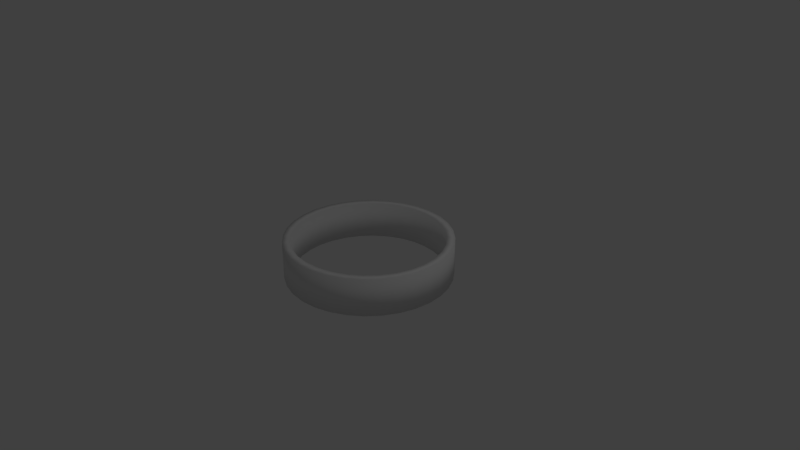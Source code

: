 # Source: Ring.blend  (saved by Blender 2.78.0; exported with 4.5.12 LTS)
import bpy
from mathutils import Matrix  # noqa: F401  (used for matrix-valued properties, if any)

bpy.ops.wm.read_factory_settings(use_empty=True)
scene = bpy.context.scene
scene.name = 'Scene'

# ---- collections
col_collection_1 = bpy.data.collections.new('Collection 1'); scene.collection.children.link(col_collection_1)

# ---- materials (node trees are filled in below, after node groups)
mat_material_001 = bpy.data.materials.new('Material.001')
mat_material_001.alpha_threshold = 0.0
mat_material_001.use_transparent_shadow = False
mat_material_001.roughness = 0.5

# ---- material node trees

# ---- world
world_world = bpy.data.worlds.new('World'); scene.world = world_world
world_world.color = (0.05088, 0.05088, 0.05088)
world_world.use_sun_shadow = False
world_world.sun_shadow_jitter_overblur = 0.0
world_world.cycles.sampling_method = 'MANUAL'

# ---- cameras
cam_camera = bpy.data.cameras.new('Camera')
cam_camera.clip_end = 100.0
cam_camera.lens = 35.0
cam_camera.sensor_width = 32.0
cam_camera.sensor_height = 18.0
cam_camera.ortho_scale = 7.314
cam_camera.dof.focus_distance = 0.0
cam_camera.dof.aperture_fstop = 128.0

# ---- lights
light_lamp = bpy.data.lights.new('Lamp', 'POINT')
light_lamp.transmission_factor = 0.0
light_lamp.cutoff_distance = 30.0
light_lamp.energy = 100.0
light_lamp.shadow_buffer_clip_start = 1.001
light_lamp.shadow_soft_size = 0.1
light_lamp.shadow_maximum_resolution = 0.006
light_lamp.use_absolute_resolution = True

# ---- meshes
me_cylinder_010 = bpy.data.meshes.new('Cylinder.010')
me_cylinder_010.from_pydata([(0.0, 1.0, -0.25), (0.0, 1.0, 0.25), (0.1951, 0.9808, -0.25), (0.1951, 0.9808, 0.25), (0.3827, 0.9239, -0.25), (0.3827, 0.9239, 0.25), (0.5556, 0.8315, -0.25), (0.5556, 0.8315, 0.25), (0.7071, 0.7071, -0.25), (0.7071, 0.7071, 0.25), (0.8315, 0.5556, -0.25), (0.8315, 0.5556, 0.25), (0.9239, 0.3827, -0.25), (0.9239, 0.3827, 0.25), (0.9808, 0.1951, -0.25), (0.9808, 0.1951, 0.25), (1.0, 7.55e-08, -0.25), (1.0, 7.55e-08, 0.25), (0.9808, -0.1951, -0.25), (0.9808, -0.1951, 0.25), (0.9239, -0.3827, -0.25), (0.9239, -0.3827, 0.25), (0.8315, -0.5556, -0.25), (0.8315, -0.5556, 0.25), (0.7071, -0.7071, -0.25), (0.7071, -0.7071, 0.25), (0.5556, -0.8315, -0.25), (0.5556, -0.8315, 0.25), (0.3827, -0.9239, -0.25), (0.3827, -0.9239, 0.25), (0.1951, -0.9808, -0.25), (0.1951, -0.9808, 0.25), (-3.258e-07, -1.0, -0.25), (-3.258e-07, -1.0, 0.25), (-0.1951, -0.9808, -0.25), (-0.1951, -0.9808, 0.25), (-0.3827, -0.9239, -0.25), (-0.3827, -0.9239, 0.25), (-0.5556, -0.8315, -0.25), (-0.5556, -0.8315, 0.25), (-0.7071, -0.7071, -0.25), (-0.7071, -0.7071, 0.25), (-0.8315, -0.5556, -0.25), (-0.8315, -0.5556, 0.25), (-0.9239, -0.3827, -0.25), (-0.9239, -0.3827, 0.25), (-0.9808, -0.1951, -0.25), (-0.9808, -0.1951, 0.25), (-1.0, 9.656e-07, -0.25), (-1.0, 9.656e-07, 0.25), (-0.9808, 0.1951, -0.25), (-0.9808, 0.1951, 0.25), (-0.9239, 0.3827, -0.25), (-0.9239, 0.3827, 0.25), (-0.8315, 0.5556, -0.25), (-0.8315, 0.5556, 0.25), (-0.7071, 0.7071, -0.25), (-0.7071, 0.7071, 0.25), (-0.5556, 0.8315, -0.25), (-0.5556, 0.8315, 0.25), (-0.3827, 0.9239, -0.25), (-0.3827, 0.9239, 0.25), (-0.1951, 0.9808, -0.25), (-0.1951, 0.9808, 0.25), (0.0, 1.1, -0.25), (0.0, 1.1, 0.25), (0.2146, 1.079, -0.25), (0.2146, 1.079, 0.25), (0.421, 1.016, -0.25), (0.421, 1.016, 0.25), (0.6111, 0.9146, -0.25), (0.6111, 0.9146, 0.25), (0.7778, 0.7778, -0.25), (0.7778, 0.7778, 0.25), (0.9146, 0.6111, -0.25), (0.9146, 0.6111, 0.25), (1.016, 0.421, -0.25), (1.016, 0.421, 0.25), (1.079, 0.2146, -0.25), (1.079, 0.2146, 0.25), (1.1, 7.55e-08, -0.25), (1.1, 7.55e-08, 0.25), (1.079, -0.2146, -0.25), (1.079, -0.2146, 0.25), (1.016, -0.421, -0.25), (1.016, -0.421, 0.25), (0.9146, -0.6111, -0.25), (0.9146, -0.6111, 0.25), (0.7778, -0.7778, -0.25), (0.7778, -0.7778, 0.25), (0.6111, -0.9146, -0.25), (0.6111, -0.9146, 0.25), (0.421, -1.016, -0.25), (0.421, -1.016, 0.25), (0.2146, -1.079, -0.25), (0.2146, -1.079, 0.25), (-3.258e-07, -1.1, -0.25), (-3.258e-07, -1.1, 0.25), (-0.2146, -1.079, -0.25), (-0.2146, -1.079, 0.25), (-0.421, -1.016, -0.25), (-0.421, -1.016, 0.25), (-0.6111, -0.9146, -0.25), (-0.6111, -0.9146, 0.25), (-0.7778, -0.7778, -0.25), (-0.7778, -0.7778, 0.25), (-0.9146, -0.6111, -0.25), (-0.9146, -0.6111, 0.25), (-1.016, -0.4209, -0.25), (-1.016, -0.4209, 0.25), (-1.079, -0.2146, -0.25), (-1.079, -0.2146, 0.25), (-1.1, 9.656e-07, -0.25), (-1.1, 9.656e-07, 0.25), (-1.079, 0.2146, -0.25), (-1.079, 0.2146, 0.25), (-1.016, 0.421, -0.25), (-1.016, 0.421, 0.25), (-0.9146, 0.6111, -0.25), (-0.9146, 0.6111, 0.25), (-0.7778, 0.7778, -0.25), (-0.7778, 0.7778, 0.25), (-0.6111, 0.9146, -0.25), (-0.6111, 0.9146, 0.25), (-0.4209, 1.016, -0.25), (-0.4209, 1.016, 0.25), (-0.2146, 1.079, -0.25), (-0.2146, 1.079, 0.25)], [], [(0, 2, 3, 1), (2, 4, 5, 3), (4, 6, 7, 5), (6, 8, 9, 7), (8, 10, 11, 9), (10, 12, 13, 11), (12, 14, 15, 13), (14, 16, 17, 15), (16, 18, 19, 17), (18, 20, 21, 19), (20, 22, 23, 21), (22, 24, 25, 23), (24, 26, 27, 25), (26, 28, 29, 27), (28, 30, 31, 29), (30, 32, 33, 31), (32, 34, 35, 33), (34, 36, 37, 35), (36, 38, 39, 37), (38, 40, 41, 39), (40, 42, 43, 41), (42, 44, 45, 43), (44, 46, 47, 45), (46, 48, 49, 47), (48, 50, 51, 49), (50, 52, 53, 51), (52, 54, 55, 53), (54, 56, 57, 55), (56, 58, 59, 57), (58, 60, 61, 59), (60, 62, 63, 61), (62, 0, 1, 63), (64, 65, 67, 66), (66, 67, 69, 68), (68, 69, 71, 70), (70, 71, 73, 72), (72, 73, 75, 74), (74, 75, 77, 76), (76, 77, 79, 78), (78, 79, 81, 80), (80, 81, 83, 82), (82, 83, 85, 84), (84, 85, 87, 86), (86, 87, 89, 88), (88, 89, 91, 90), (90, 91, 93, 92), (92, 93, 95, 94), (94, 95, 97, 96), (96, 97, 99, 98), (98, 99, 101, 100), (100, 101, 103, 102), (102, 103, 105, 104), (104, 105, 107, 106), (106, 107, 109, 108), (108, 109, 111, 110), (110, 111, 113, 112), (112, 113, 115, 114), (114, 115, 117, 116), (116, 117, 119, 118), (118, 119, 121, 120), (120, 121, 123, 122), (122, 123, 125, 124), (124, 125, 127, 126), (126, 127, 65, 64), (44, 42, 106, 108), (25, 27, 91, 89), (62, 60, 124, 126), (43, 45, 109, 107), (10, 8, 72, 74), (61, 63, 127, 125), (28, 26, 90, 92), (9, 11, 75, 73), (46, 44, 108, 110), (27, 29, 93, 91), (0, 62, 126, 64), (45, 47, 111, 109), (12, 10, 74, 76), (63, 1, 65, 127), (30, 28, 92, 94), (11, 13, 77, 75), (48, 46, 110, 112), (29, 31, 95, 93), (47, 49, 113, 111), (14, 12, 76, 78), (32, 30, 94, 96), (13, 15, 79, 77), (50, 48, 112, 114), (31, 33, 97, 95), (49, 51, 115, 113), (16, 14, 78, 80), (34, 32, 96, 98), (15, 17, 81, 79), (52, 50, 114, 116), (33, 35, 99, 97), (51, 53, 117, 115), (18, 16, 80, 82), (36, 34, 98, 100), (17, 19, 83, 81), (2, 0, 64, 66), (54, 52, 116, 118), (35, 37, 101, 99), (53, 55, 119, 117), (20, 18, 82, 84), (1, 3, 67, 65), (38, 36, 100, 102), (19, 21, 85, 83), (56, 54, 118, 120), (37, 39, 103, 101), (4, 2, 66, 68), (55, 57, 121, 119), (22, 20, 84, 86), (3, 5, 69, 67), (40, 38, 102, 104), (21, 23, 87, 85), (58, 56, 120, 122), (39, 41, 105, 103), (6, 4, 68, 70), (57, 59, 123, 121), (24, 22, 86, 88), (5, 7, 71, 69), (42, 40, 104, 106), (23, 25, 89, 87), (60, 58, 122, 124), (41, 43, 107, 105), (8, 6, 70, 72), (59, 61, 125, 123), (26, 24, 88, 90), (7, 9, 73, 71)])
me_cylinder_010.polygons.foreach_set('use_smooth', [True] * 128)
_uv = me_cylinder_010.uv_layers.new(name='UVMap')
_uv.uv.foreach_set('vector', [0.8168, 0.7734, 0.8168, 0.8254, 0.6835, 0.8254, 0.6835, 0.7734, 0.8168, 0.8254, 0.8168, 0.8755, 0.6835, 0.8755, 0.6835, 0.8254, 0.8168, 0.8755, 0.8168, 0.9216, 0.6835, 0.9216, 0.6835, 0.8755, 0.8168, 0.9216, 0.8168, 0.962, 0.6835, 0.962, 0.6835, 0.9216, 0.8168, 0.962, 0.8168, 0.9216, 0.6835, 0.9216, 0.6835, 0.962, 0.8168, 0.9216, 0.8168, 0.8755, 0.6835, 0.8755, 0.6835, 0.9216, 0.8168, 0.8755, 0.8168, 0.8254, 0.6835, 0.8254, 0.6835, 0.8755, 0.8168, 0.8254, 0.8168, 0.7734, 0.6835, 0.7734, 0.6835, 0.8254, 0.8168, 0.7734, 0.8168, 0.7214, 0.6835, 0.7214, 0.6835, 0.7734, 0.8168, 0.7214, 0.8168, 0.6713, 0.6835, 0.6713, 0.6835, 0.7214, 0.8168, 0.6713, 0.8168, 0.6252, 0.6835, 0.6252, 0.6835, 0.6713, 0.8168, 0.6252, 0.8168, 0.5848, 0.6835, 0.5848, 0.6835, 0.6252, 0.683, 0.962, 0.683, 0.9216, 0.5496, 0.9216, 0.5496, 0.962, 0.683, 0.9216, 0.683, 0.8755, 0.5496, 0.8755, 0.5496, 0.9216, 0.683, 0.8755, 0.683, 0.8254, 0.5496, 0.8254, 0.5496, 0.8755, 0.683, 0.8254, 0.683, 0.7734, 0.5496, 0.7734, 0.5496, 0.8254, 0.683, 0.7734, 0.683, 0.7214, 0.5496, 0.7214, 0.5496, 0.7734, 0.683, 0.7214, 0.683, 0.6713, 0.5496, 0.6713, 0.5496, 0.7214, 0.683, 0.6713, 0.683, 0.6252, 0.5496, 0.6252, 0.5496, 0.6713, 0.683, 0.6252, 0.683, 0.5848, 0.5496, 0.5848, 0.5496, 0.6252, 0.683, 0.5848, 0.683, 0.6252, 0.5496, 0.6252, 0.5496, 0.5848, 0.683, 0.6252, 0.683, 0.6713, 0.5496, 0.6713, 0.5496, 0.6252, 0.683, 0.6713, 0.683, 0.7214, 0.5496, 0.7214, 0.5496, 0.6713, 0.683, 0.7214, 0.683, 0.7734, 0.5496, 0.7734, 0.5496, 0.7214, 0.683, 0.7734, 0.683, 0.8254, 0.5496, 0.8254, 0.5496, 0.7734, 0.683, 0.8254, 0.683, 0.8755, 0.5496, 0.8755, 0.5496, 0.8254, 0.683, 0.8755, 0.683, 0.9216, 0.5496, 0.9216, 0.5496, 0.8755, 0.683, 0.9216, 0.683, 0.962, 0.5496, 0.962, 0.5496, 0.9216, 0.8168, 0.5848, 0.8168, 0.6252, 0.6835, 0.6252, 0.6835, 0.5848, 0.8168, 0.6252, 0.8168, 0.6713, 0.6835, 0.6713, 0.6835, 0.6252, 0.8168, 0.6713, 0.8168, 0.7214, 0.6835, 0.7214, 0.6835, 0.6713, 0.8168, 0.7214, 0.8168, 0.7734, 0.6835, 0.7734, 0.6835, 0.7214, 0.3416, 0.7182, 0.3416, 0.5848, 0.2844, 0.5848, 0.2844, 0.7182, 0.2844, 0.7182, 0.2844, 0.5848, 0.2293, 0.5848, 0.2293, 0.7182, 0.2293, 0.7182, 0.2293, 0.5848, 0.1786, 0.5848, 0.1786, 0.7182, 0.1786, 0.7182, 0.1786, 0.5848, 0.1341, 0.5848, 0.1341, 0.7182, 0.1341, 0.7182, 0.1341, 0.5848, 0.1786, 0.5848, 0.1786, 0.7182, 0.1786, 0.7182, 0.1786, 0.5848, 0.2293, 0.5848, 0.2293, 0.7182, 0.2293, 0.7182, 0.2293, 0.5848, 0.2844, 0.5848, 0.2844, 0.7182, 0.2844, 0.7182, 0.2844, 0.5848, 0.3416, 0.5848, 0.3416, 0.7182, 0.3416, 0.7182, 0.3416, 0.5848, 0.3989, 0.5848, 0.3989, 0.7182, 0.3989, 0.7182, 0.3989, 0.5848, 0.4539, 0.5848, 0.4539, 0.7182, 0.4539, 0.7182, 0.4539, 0.5848, 0.5046, 0.5848, 0.5046, 0.7182, 0.5046, 0.7182, 0.5046, 0.5848, 0.5491, 0.5848, 0.5491, 0.7182, 0.1336, 0.9998, 0.000249, 0.9998, 0.000249, 0.9553, 0.1336, 0.9553, 0.1336, 0.9553, 0.000249, 0.9553, 0.000249, 0.9046, 0.1336, 0.9046, 0.1336, 0.9046, 0.000249, 0.9046, 0.000249, 0.8495, 0.1336, 0.8495, 0.1336, 0.8495, 0.000249, 0.8495, 0.000249, 0.7923, 0.1336, 0.7923, 0.1336, 0.7923, 0.000249, 0.7923, 0.000249, 0.735, 0.1336, 0.735, 0.1336, 0.735, 0.000249, 0.735, 0.000249, 0.68, 0.1336, 0.68, 0.1336, 0.68, 0.000249, 0.68, 0.000249, 0.6292, 0.1336, 0.6292, 0.1336, 0.6292, 0.000249, 0.6292, 0.000249, 0.5848, 0.1336, 0.5848, 0.1336, 0.5848, 0.000249, 0.5848, 0.000249, 0.6292, 0.1336, 0.6292, 0.1336, 0.6292, 0.000249, 0.6292, 0.000249, 0.68, 0.1336, 0.68, 0.1336, 0.68, 0.000249, 0.68, 0.000249, 0.735, 0.1336, 0.735, 0.1336, 0.735, 0.000249, 0.735, 0.000249, 0.7923, 0.1336, 0.7923, 0.1336, 0.7923, 0.000249, 0.7923, 0.000249, 0.8495, 0.1336, 0.8495, 0.1336, 0.8495, 0.000249, 0.8495, 0.000249, 0.9046, 0.1336, 0.9046, 0.1336, 0.9046, 0.000249, 0.9046, 0.000249, 0.9553, 0.1336, 0.9553, 0.1336, 0.9553, 0.000249, 0.9553, 0.000249, 0.9998, 0.1336, 0.9998, 0.5491, 0.7182, 0.5491, 0.5848, 0.5046, 0.5848, 0.5046, 0.7182, 0.5046, 0.7182, 0.5046, 0.5848, 0.4539, 0.5848, 0.4539, 0.7182, 0.4539, 0.7182, 0.4539, 0.5848, 0.3989, 0.5848, 0.3989, 0.7182, 0.3989, 0.7182, 0.3989, 0.5848, 0.3416, 0.5848, 0.3416, 0.7182, 0.05701, 0.418, 0.037, 0.3697, 0.01147, 0.3774, 0.03348, 0.4306, 0.7971, 0.0268, 0.7448, 0.0268, 0.7422, 0.000249, 0.7997, 0.0002492, 0.4615, 0.4985, 0.418, 0.5275, 0.4306, 0.551, 0.4784, 0.5191, 0.5055, 0.3184, 0.5157, 0.3697, 0.4901, 0.3774, 0.4789, 0.321, 0.8541, 0.8484, 0.8439, 0.7971, 0.8173, 0.7997, 0.8286, 0.8561, 0.8484, 0.5475, 0.8967, 0.5275, 0.9093, 0.551, 0.8561, 0.5731, 0.1665, 0.05701, 0.2148, 0.037, 0.2071, 0.01147, 0.1539, 0.03348, 0.9302, 0.7448, 0.9302, 0.7971, 0.9037, 0.7997, 0.9037, 0.7422, 0.08606, 0.4615, 0.05701, 0.418, 0.03348, 0.4306, 0.06544, 0.4784, 0.7448, 0.0268, 0.6935, 0.037, 0.6858, 0.01147, 0.7422, 0.000249, 0.2153, 0.7213, 0.2153, 0.7736, 0.2418, 0.7762, 0.2418, 0.7187, 0.5157, 0.3697, 0.5357, 0.418, 0.5121, 0.4306, 0.4901, 0.3774, 0.8741, 0.8967, 0.8541, 0.8484, 0.8286, 0.8561, 0.8506, 0.9093, 0.8967, 0.5275, 0.9402, 0.4985, 0.9571, 0.5191, 0.9093, 0.551, 0.123, 0.08606, 0.1665, 0.05701, 0.1539, 0.03348, 0.1061, 0.06544, 0.9302, 0.7971, 0.9404, 0.8484, 0.9149, 0.8561, 0.9037, 0.7997, 0.123, 0.4985, 0.08606, 0.4615, 0.06544, 0.4784, 0.1061, 0.5191, 0.6935, 0.037, 0.6452, 0.05701, 0.6326, 0.03348, 0.6858, 0.01147, 0.5357, 0.418, 0.5647, 0.4615, 0.5441, 0.4784, 0.5121, 0.4306, 0.9032, 0.9402, 0.8741, 0.8967, 0.8506, 0.9093, 0.8825, 0.9571, 0.08606, 0.123, 0.123, 0.08606, 0.1061, 0.06544, 0.06544, 0.1061, 0.9404, 0.8484, 0.9604, 0.8967, 0.9369, 0.9093, 0.9149, 0.8561, 0.1665, 0.5275, 0.123, 0.4985, 0.1061, 0.5191, 0.1539, 0.551, 0.6452, 0.05701, 0.6017, 0.08606, 0.5848, 0.06544, 0.6326, 0.03348, 0.5647, 0.4615, 0.6017, 0.4985, 0.5848, 0.5191, 0.5441, 0.4784, 0.1882, 0.7213, 0.1882, 0.7736, 0.2148, 0.7762, 0.2148, 0.7187, 0.05701, 0.1665, 0.08606, 0.123, 0.06544, 0.1061, 0.03348, 0.1539, 0.9604, 0.8967, 0.9895, 0.9402, 0.9688, 0.9571, 0.9369, 0.9093, 0.2148, 0.5475, 0.1665, 0.5275, 0.1539, 0.551, 0.2071, 0.5731, 0.6017, 0.08606, 0.5647, 0.123, 0.5441, 0.1061, 0.5848, 0.06544, 0.6017, 0.4985, 0.6452, 0.5275, 0.6326, 0.551, 0.5848, 0.5191, 0.418, 0.05701, 0.4615, 0.08606, 0.4784, 0.06544, 0.4306, 0.03348, 0.037, 0.2148, 0.05701, 0.1665, 0.03348, 0.1539, 0.01147, 0.2071, 0.1612, 0.7736, 0.1612, 0.7213, 0.1877, 0.7187, 0.1877, 0.7762, 0.8741, 0.6452, 0.9032, 0.6017, 0.8825, 0.5848, 0.8506, 0.6326, 0.2661, 0.5577, 0.2148, 0.5475, 0.2071, 0.5731, 0.2635, 0.5843, 0.5647, 0.123, 0.5357, 0.1665, 0.5121, 0.1539, 0.5441, 0.1061, 0.6452, 0.5275, 0.6935, 0.5475, 0.6858, 0.5731, 0.6326, 0.551, 0.3697, 0.037, 0.418, 0.05701, 0.4306, 0.03348, 0.3774, 0.01147, 0.1341, 0.7736, 0.1341, 0.7213, 0.1607, 0.7187, 0.1607, 0.7762, 0.0268, 0.2661, 0.037, 0.2148, 0.01147, 0.2071, 0.000249, 0.2635, 0.9402, 0.08606, 0.8967, 0.05701, 0.9093, 0.03348, 0.9571, 0.06544, 0.3184, 0.5577, 0.2661, 0.5577, 0.2635, 0.5843, 0.321, 0.5843, 0.5357, 0.1665, 0.5157, 0.2148, 0.4901, 0.2071, 0.5121, 0.1539, 0.8541, 0.6935, 0.8741, 0.6452, 0.8506, 0.6326, 0.8286, 0.6858, 0.6935, 0.5475, 0.7448, 0.5577, 0.7422, 0.5843, 0.6858, 0.5731, 0.3184, 0.0268, 0.3697, 0.037, 0.3774, 0.01147, 0.321, 0.000249, 0.9895, 0.6017, 0.9604, 0.6452, 0.9369, 0.6326, 0.9688, 0.5848, 0.0268, 0.3184, 0.0268, 0.2661, 0.000249, 0.2635, 0.0002492, 0.321, 0.8967, 0.05701, 0.8484, 0.037, 0.8561, 0.01147, 0.9093, 0.03348, 0.3697, 0.5475, 0.3184, 0.5577, 0.321, 0.5843, 0.3774, 0.5731, 0.5157, 0.2148, 0.5055, 0.2661, 0.4789, 0.2635, 0.4901, 0.2071, 0.8439, 0.7448, 0.8541, 0.6935, 0.8286, 0.6858, 0.8173, 0.7422, 0.7448, 0.5577, 0.7971, 0.5577, 0.7997, 0.5843, 0.7422, 0.5843, 0.2661, 0.0268, 0.3184, 0.0268, 0.321, 0.000249, 0.2635, 0.0002491, 0.9604, 0.6452, 0.9404, 0.6935, 0.9149, 0.6858, 0.9369, 0.6326, 0.037, 0.3697, 0.0268, 0.3184, 0.0002492, 0.321, 0.01147, 0.3774, 0.8484, 0.037, 0.7971, 0.0268, 0.7997, 0.0002492, 0.8561, 0.01147, 0.418, 0.5275, 0.3697, 0.5475, 0.3774, 0.5731, 0.4306, 0.551, 0.5055, 0.2661, 0.5055, 0.3184, 0.4789, 0.321, 0.4789, 0.2635, 0.8439, 0.7971, 0.8439, 0.7448, 0.8173, 0.7422, 0.8173, 0.7997, 0.7971, 0.5577, 0.8484, 0.5475, 0.8561, 0.5731, 0.7997, 0.5843, 0.2148, 0.037, 0.2661, 0.0268, 0.2635, 0.0002491, 0.2071, 0.01147, 0.9404, 0.6935, 0.9302, 0.7448, 0.9037, 0.7422, 0.9149, 0.6858])
me_cylinder_010.materials.append(mat_material_001)
me_cylinder_010.use_remesh_preserve_volume = False
me_cylinder_010.use_remesh_preserve_attributes = False
me_cylinder_010.use_mirror_vertex_groups = False
me_cylinder_010.update()

# ---- objects
ob_cylinder = bpy.data.objects.new('Cylinder', me_cylinder_010)
ob_lamp = bpy.data.objects.new('Lamp', light_lamp)
ob_camera = bpy.data.objects.new('Camera', cam_camera)

# ---- transforms, parenting, visibility, modifiers, constraints
ob_cylinder.location = (0.0, 0.0, 0.0)
ob_cylinder.lineart.crease_threshold = 0.0
ob_lamp.location = (4.076, 1.005, 5.904)
ob_lamp.rotation_euler = (0.6503, 0.05522, 1.866)
ob_lamp.lock_rotations_4d = False
ob_lamp.empty_display_type = 'ARROWS'
ob_lamp.color = (0.0, 0.0, 0.0, 0.0)
ob_lamp.lineart.crease_threshold = 0.0
ob_camera.location = (7.481, -6.508, 5.344)
ob_camera.rotation_euler = (1.109, 0.0, 0.8149)
ob_camera.lock_rotations_4d = False
ob_camera.empty_display_type = 'ARROWS'
ob_camera.color = (0.0, 0.0, 0.0, 0.0)
ob_camera.display_type = 'WIRE'
ob_camera.lineart.crease_threshold = 0.0

# ---- collection membership
col_collection_1.objects.link(ob_cylinder)
col_collection_1.objects.link(ob_lamp)
col_collection_1.objects.link(ob_camera)

# ---- scene / render settings (as saved in the file)
scene.camera = ob_camera
scene.frame_start = 1; scene.frame_end = 250; scene.frame_set(3)
scene.render.engine = 'BLENDER_EEVEE_NEXT'
scene.render.resolution_percentage = 50
scene.render.dither_intensity = 0.0
scene.cycles.use_denoising = False
scene.cycles.samples = 128
scene.cycles.sampling_pattern = 'TABULATED_SOBOL'
scene.cycles.light_sampling_threshold = 0.0
scene.cycles.use_adaptive_sampling = False
scene.cycles.use_light_tree = False
scene.cycles.blur_glossy = 0.0
scene.cycles.sample_clamp_indirect = 0.0
scene.view_settings.view_transform = 'Standard'
bpy.context.view_layer.update()
